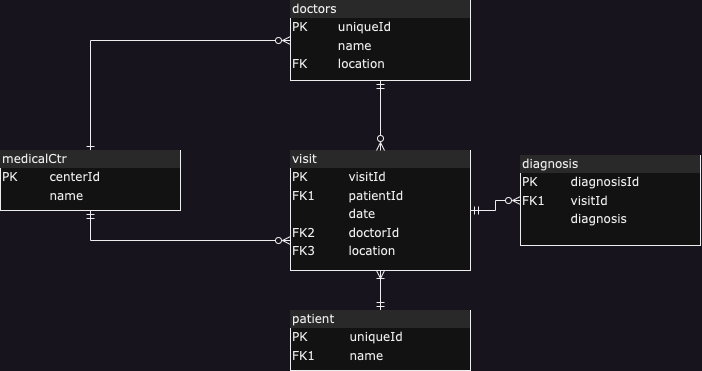

The diagram above was exported from draw.io. Its source (the exported page's mxGraphModel, read from the mxfile embedded in the PNG):
<mxGraphModel dx="593" dy="899" grid="1" gridSize="10" guides="1" tooltips="1" connect="1" arrows="1" fold="1" page="1" pageScale="1" pageWidth="1100" pageHeight="850" background="none" math="0" shadow="0">
  <root>
    <mxCell id="0" />
    <mxCell id="1" parent="0" />
    <mxCell id="2ed32ef02a7f4228-1" value="&lt;div style=&quot;box-sizing:border-box;width:100%;background:#e4e4e4;padding:2px;&quot;&gt;doctors&lt;/div&gt;&lt;table style=&quot;width:100%;font-size:1em;&quot; cellpadding=&quot;2&quot; cellspacing=&quot;0&quot;&gt;&lt;tbody&gt;&lt;tr&gt;&lt;td&gt;PK&lt;/td&gt;&lt;td&gt;uniqueId&lt;/td&gt;&lt;/tr&gt;&lt;tr&gt;&lt;td&gt;&lt;br&gt;&lt;/td&gt;&lt;td&gt;name&lt;/td&gt;&lt;/tr&gt;&lt;tr&gt;&lt;td&gt;FK&lt;/td&gt;&lt;td&gt;location&lt;/td&gt;&lt;/tr&gt;&lt;/tbody&gt;&lt;/table&gt;" style="verticalAlign=top;align=left;overflow=fill;html=1;rounded=0;shadow=0;comic=0;labelBackgroundColor=none;strokeWidth=1;fontFamily=Verdana;fontSize=12" parent="1" vertex="1">
      <mxGeometry x="350" y="100" width="180" height="80" as="geometry" />
    </mxCell>
    <mxCell id="2ed32ef02a7f4228-15" style="edgeStyle=orthogonalEdgeStyle;html=1;labelBackgroundColor=none;startArrow=ERoneToMany;endArrow=ERmandOne;fontFamily=Verdana;fontSize=12;align=left;exitX=0.5;exitY=1;exitDx=0;exitDy=0;startFill=0;endFill=0;" parent="1" source="2ed32ef02a7f4228-6" target="2ed32ef02a7f4228-12" edge="1">
      <mxGeometry relative="1" as="geometry">
        <mxPoint x="199.9999999999999" y="340" as="sourcePoint" />
        <mxPoint x="199.9999999999999" y="410" as="targetPoint" />
      </mxGeometry>
    </mxCell>
    <mxCell id="wQQ24v0DTp-8OuTIRFq--3" style="edgeStyle=orthogonalEdgeStyle;rounded=0;orthogonalLoop=1;jettySize=auto;html=1;exitX=1;exitY=0.5;exitDx=0;exitDy=0;startArrow=ERmandOne;startFill=0;endArrow=ERzeroToMany;endFill=0;" edge="1" parent="1" source="2ed32ef02a7f4228-6" target="2ed32ef02a7f4228-9">
      <mxGeometry relative="1" as="geometry" />
    </mxCell>
    <mxCell id="2ed32ef02a7f4228-6" value="&lt;div style=&quot;box-sizing: border-box ; width: 100% ; background: #e4e4e4 ; padding: 2px&quot;&gt;visit&lt;/div&gt;&lt;table style=&quot;width: 100% ; font-size: 1em&quot; cellpadding=&quot;2&quot; cellspacing=&quot;0&quot;&gt;&lt;tbody&gt;&lt;tr&gt;&lt;td&gt;PK&lt;/td&gt;&lt;td&gt;visitId&lt;/td&gt;&lt;/tr&gt;&lt;tr&gt;&lt;td&gt;FK1&lt;/td&gt;&lt;td&gt;patientId&lt;/td&gt;&lt;/tr&gt;&lt;tr&gt;&lt;td&gt;&lt;/td&gt;&lt;td&gt;date&lt;/td&gt;&lt;/tr&gt;&lt;tr&gt;&lt;td&gt;FK2&lt;br&gt;&lt;/td&gt;&lt;td&gt;doctorId&lt;br&gt;&lt;/td&gt;&lt;/tr&gt;&lt;tr&gt;&lt;td&gt;FK3&lt;/td&gt;&lt;td&gt;location&lt;/td&gt;&lt;/tr&gt;&lt;/tbody&gt;&lt;/table&gt;" style="verticalAlign=top;align=left;overflow=fill;html=1;rounded=0;shadow=0;comic=0;labelBackgroundColor=none;strokeWidth=1;fontFamily=Verdana;fontSize=12" parent="1" vertex="1">
      <mxGeometry x="350" y="250" width="180" height="120" as="geometry" />
    </mxCell>
    <mxCell id="2ed32ef02a7f4228-9" value="&lt;div style=&quot;box-sizing:border-box;width:100%;background:#e4e4e4;padding:2px;&quot;&gt;diagnosis&lt;/div&gt;&lt;table style=&quot;width:100%;font-size:1em;&quot; cellpadding=&quot;2&quot; cellspacing=&quot;0&quot;&gt;&lt;tbody&gt;&lt;tr&gt;&lt;td&gt;PK&lt;/td&gt;&lt;td&gt;diagnosisId&lt;/td&gt;&lt;/tr&gt;&lt;tr&gt;&lt;td&gt;FK1&lt;/td&gt;&lt;td&gt;visitId&lt;/td&gt;&lt;/tr&gt;&lt;tr&gt;&lt;td&gt;&lt;/td&gt;&lt;td&gt;diagnosis&lt;/td&gt;&lt;/tr&gt;&lt;/tbody&gt;&lt;/table&gt;" style="verticalAlign=top;align=left;overflow=fill;html=1;rounded=0;shadow=0;comic=0;labelBackgroundColor=none;strokeWidth=1;fontFamily=Verdana;fontSize=12" parent="1" vertex="1">
      <mxGeometry x="580" y="255" width="180" height="90" as="geometry" />
    </mxCell>
    <mxCell id="2ed32ef02a7f4228-12" value="&lt;div style=&quot;box-sizing: border-box ; width: 100% ; background: #e4e4e4 ; padding: 2px&quot;&gt;patient&lt;/div&gt;&lt;table style=&quot;width: 100% ; font-size: 1em&quot; cellpadding=&quot;2&quot; cellspacing=&quot;0&quot;&gt;&lt;tbody&gt;&lt;tr&gt;&lt;td&gt;PK&lt;/td&gt;&lt;td&gt;uniqueId&lt;/td&gt;&lt;/tr&gt;&lt;tr&gt;&lt;td&gt;FK1&lt;/td&gt;&lt;td&gt;name&lt;/td&gt;&lt;/tr&gt;&lt;/tbody&gt;&lt;/table&gt;" style="verticalAlign=top;align=left;overflow=fill;html=1;rounded=0;shadow=0;comic=0;labelBackgroundColor=none;strokeWidth=1;fontFamily=Verdana;fontSize=12" parent="1" vertex="1">
      <mxGeometry x="350" y="410" width="180" height="60" as="geometry" />
    </mxCell>
    <mxCell id="2ed32ef02a7f4228-13" value="" style="edgeStyle=orthogonalEdgeStyle;html=1;endArrow=ERzeroToMany;startArrow=ERmandOne;labelBackgroundColor=none;fontFamily=Verdana;fontSize=12;align=left;exitX=0.5;exitY=1;startFill=0;endFill=0;" parent="1" source="2ed32ef02a7f4228-1" target="2ed32ef02a7f4228-6" edge="1">
      <mxGeometry width="100" height="100" relative="1" as="geometry">
        <mxPoint x="350" y="370" as="sourcePoint" />
        <mxPoint x="199.9999999999999" y="250" as="targetPoint" />
      </mxGeometry>
    </mxCell>
    <mxCell id="wQQ24v0DTp-8OuTIRFq--6" style="edgeStyle=orthogonalEdgeStyle;rounded=0;orthogonalLoop=1;jettySize=auto;html=1;exitX=0.5;exitY=0;exitDx=0;exitDy=0;entryX=0;entryY=0.5;entryDx=0;entryDy=0;startArrow=ERone;startFill=0;endArrow=ERzeroToMany;endFill=0;" edge="1" parent="1" source="wQQ24v0DTp-8OuTIRFq--5" target="2ed32ef02a7f4228-1">
      <mxGeometry relative="1" as="geometry" />
    </mxCell>
    <mxCell id="wQQ24v0DTp-8OuTIRFq--7" style="edgeStyle=orthogonalEdgeStyle;rounded=0;orthogonalLoop=1;jettySize=auto;html=1;exitX=0.5;exitY=1;exitDx=0;exitDy=0;entryX=0;entryY=0.75;entryDx=0;entryDy=0;startArrow=ERmandOne;startFill=0;endArrow=ERzeroToMany;endFill=0;" edge="1" parent="1" source="wQQ24v0DTp-8OuTIRFq--5" target="2ed32ef02a7f4228-6">
      <mxGeometry relative="1" as="geometry" />
    </mxCell>
    <mxCell id="wQQ24v0DTp-8OuTIRFq--5" value="&lt;div style=&quot;box-sizing:border-box;width:100%;background:#e4e4e4;padding:2px;&quot;&gt;medicalCtr&lt;/div&gt;&lt;table style=&quot;width:100%;font-size:1em;&quot; cellpadding=&quot;2&quot; cellspacing=&quot;0&quot;&gt;&lt;tbody&gt;&lt;tr&gt;&lt;td&gt;PK&lt;/td&gt;&lt;td&gt;centerId&lt;/td&gt;&lt;/tr&gt;&lt;tr&gt;&lt;td&gt;&lt;br&gt;&lt;/td&gt;&lt;td&gt;name&lt;/td&gt;&lt;/tr&gt;&lt;/tbody&gt;&lt;/table&gt;" style="verticalAlign=top;align=left;overflow=fill;html=1;rounded=0;shadow=0;comic=0;labelBackgroundColor=none;strokeWidth=1;fontFamily=Verdana;fontSize=12" vertex="1" parent="1">
      <mxGeometry x="60" y="250" width="180" height="60" as="geometry" />
    </mxCell>
  </root>
</mxGraphModel>